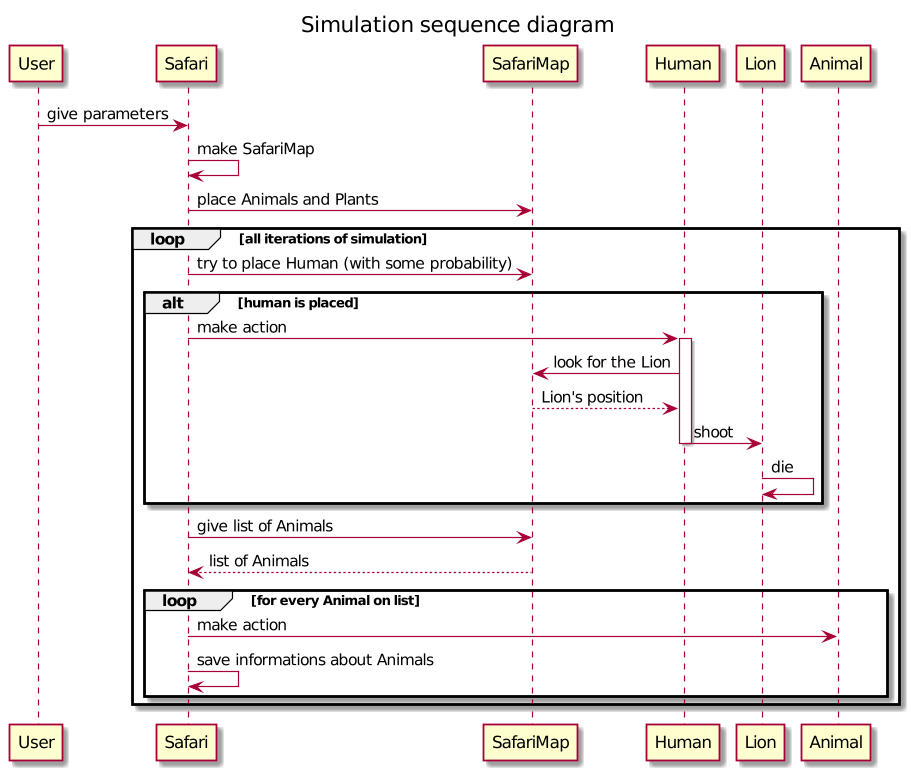

The diagram above was rendered by PlantUML. Its source (embedded in the PNG):
@startuml
title Simulation sequence diagram
User -> Safari: give parameters
Safari -> Safari: make SafariMap
Safari -> SafariMap: place Animals and Plants
loop all iterations of simulation
   Safari -> SafariMap: try to place Human (with some probability)
   alt human is placed
        Safari -> Human: make action
        activate Human
        Human -> SafariMap: look for the Lion
        SafariMap --> Human: Lion's position
        Human -> Lion: shoot
        deactivate Human
        Lion -> Lion: die
   end
   Safari -> SafariMap: give list of Animals
   SafariMap --> Safari: list of Animals
   loop for every Animal on list
       Safari -> Animal: make action
       Safari -> Safari: save informations about Animals
   end
end
@enduml